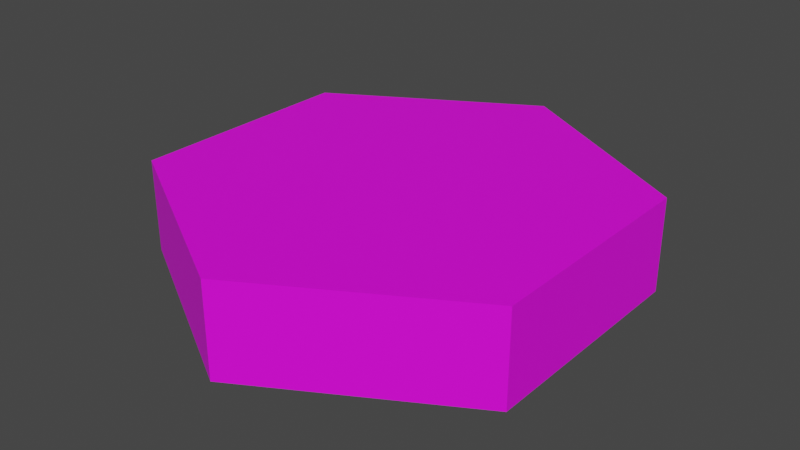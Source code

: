 # Source: base_tile.blend  (saved by Blender 3.6.13; exported with 4.5.12 LTS)
import bpy
from mathutils import Matrix  # noqa: F401  (used for matrix-valued properties, if any)

bpy.ops.wm.read_factory_settings(use_empty=True)
scene = bpy.context.scene
scene.name = 'Scene'

# ---- collections
col_collection = bpy.data.collections.new('Collection'); scene.collection.children.link(col_collection)

# ---- images (referenced by path relative to the original .blend; pixels are not part of the script)
import os
ASSET_DIR = os.environ.get("B2B_ASSET_DIR", "")  # directory of the original .blend (textures are referenced by path, not embedded)
HERE = os.path.dirname(os.path.abspath(__file__))  # packed textures are extracted next to this script under _unpacked/

def load_image(name, relpath, width, height, colorspace="sRGB"):
    """Load a texture the original file referenced (path relative to the .blend, or extracted next to this script)."""
    p = next((c for c in (os.path.join(HERE, relpath), os.path.join(ASSET_DIR, relpath)) if relpath and os.path.exists(c)), "")
    if p:
        img = bpy.data.images.load(p, check_existing=True)
        img.name = name
    else:  # same state as the original file: an image datablock whose file is absent (Cycles renders it pink)
        img = bpy.data.images.new(name, width, height)
        img.source = "FILE"
        img.filepath = "//" + (relpath or name)
    img.colorspace_settings.name = colorspace
    return img
img_base_palette_png_002 = load_image('base_palette.png.002', 'base_palette.png', 1024, 1024, 'sRGB')

# ---- materials (node trees are filled in below, after node groups)
mat_basepalette = bpy.data.materials.new('BasePalette')
mat_basepalette.alpha_threshold = 0.0
mat_basepalette.use_transparent_shadow = False
mat_basepalette.roughness = 0.5
mat_basepalette.line_color = (0.0, 0.0, 0.0, 1.0)

# ---- material node trees
mat_basepalette.use_nodes = True; mat_basepalette.node_tree.nodes.clear()
_N = mat_basepalette.node_tree.nodes; _L = mat_basepalette.node_tree.links
n0 = _N.new('ShaderNodeOutputMaterial'); n0.name = 'Material Output'; n0.location = (300, 300)
n1 = _N.new('ShaderNodeBsdfPrincipled'); n1.name = 'Principled BSDF'; n1.location = (10, 300)
n1.distribution = 'GGX'
n1.subsurface_method = 'RANDOM_WALK_SKIN'
n1.inputs[3].default_value = 1.45
n1.inputs[27].default_value = (0.0, 0.0, 0.0, 1.0)
n1.inputs[28].default_value = 1.0
n2 = _N.new('ShaderNodeTexImage'); n2.name = 'Image Texture'; n2.location = (-464, 137)
n2.image = img_base_palette_png_002
_L.new(n1.outputs[0], n0.inputs[0])
_L.new(n2.outputs[0], n1.inputs[0])
n0.is_active_output = True

# ---- world
world_world = bpy.data.worlds.new('World'); scene.world = world_world
world_world.use_nodes = True; world_world.node_tree.nodes.clear()
_N = world_world.node_tree.nodes; _L = world_world.node_tree.links
n0 = _N.new('ShaderNodeOutputWorld'); n0.name = 'World Output'; n0.location = (300, 300)
n1 = _N.new('ShaderNodeBackground'); n1.name = 'Background'; n1.location = (10, 300)
n1.inputs[0].default_value = (0.05088, 0.05088, 0.05088, 1.0)
_L.new(n1.outputs[0], n0.inputs[0])
n0.is_active_output = True
world_world.color = (0.05088, 0.05088, 0.05088)
world_world.use_sun_shadow = False
world_world.sun_shadow_jitter_overblur = 0.0

# ---- meshes
me_cylinder = bpy.data.meshes.new('Cylinder')
me_cylinder.from_pydata([(-4.967e-09, 0.5, -3.527e-08), (-4.967e-09, 0.5, 0.2), (0.433, 0.25, -3.527e-08), (0.433, 0.25, 0.2), (0.433, -0.25, -3.527e-08), (0.433, -0.25, 0.2), (-4.967e-09, -0.5, -3.527e-08), (-4.967e-09, -0.5, 0.2), (-0.433, -0.25, -3.527e-08), (-0.433, -0.25, 0.2), (-0.433, 0.25, -3.527e-08), (-0.433, 0.25, 0.2)], [], [(0, 1, 3, 2), (2, 3, 5, 4), (4, 5, 7, 6), (6, 7, 9, 8), (3, 1, 11, 9, 7, 5), (8, 9, 11, 10), (10, 11, 1, 0), (0, 2, 4, 6, 8, 10)])
_uv = me_cylinder.uv_layers.new(name='UVMap')
_uv.uv.foreach_set('vector', [0.3581, 0.8385, 0.3581, 0.8385, 0.3581, 0.8385, 0.3581, 0.8385, 0.3581, 0.8385, 0.3581, 0.8385, 0.3581, 0.8385, 0.3581, 0.8385, 0.3581, 0.8385, 0.3581, 0.8385, 0.3581, 0.8385, 0.3581, 0.8385, 0.3581, 0.8385, 0.3581, 0.8385, 0.3581, 0.8385, 0.3581, 0.8385, 0.3581, 0.8385, 0.3581, 0.8385, 0.3581, 0.8385, 0.3581, 0.8385, 0.3581, 0.8385, 0.3581, 0.8385, 0.3581, 0.8385, 0.3581, 0.8385, 0.3581, 0.8385, 0.3581, 0.8385, 0.3581, 0.8385, 0.3581, 0.8385, 0.3581, 0.8385, 0.3581, 0.8385, 0.3581, 0.8385, 0.3581, 0.8385, 0.3581, 0.8385, 0.3581, 0.8385, 0.3581, 0.8385, 0.3581, 0.8385])
me_cylinder.materials.append(mat_basepalette)
me_cylinder.update()

# ---- objects
ob_basetile = bpy.data.objects.new('BaseTile', me_cylinder)

# ---- transforms, parenting, visibility, modifiers, constraints
ob_basetile.location = (0.0, 0.0, 0.0)

# ---- collection membership
col_collection.objects.link(ob_basetile)

# ---- scene / render settings (as saved in the file)
scene.frame_start = 1; scene.frame_end = 250; scene.frame_set(18)
scene.render.engine = 'BLENDER_EEVEE_NEXT'
scene.cycles.sampling_pattern = 'TABULATED_SOBOL'
scene.view_settings.view_transform = 'Filmic'
bpy.context.view_layer.update()

# ---- added for rendering (the .blend has no active camera and no usable light): camera, sun
cam_auto = bpy.data.cameras.new('AutoCamera')
cam_auto.lens = 50.0
cam_auto.sensor_width = 36.0
cam_auto.clip_end = 1000.0
ob_auto_camera = bpy.data.objects.new('AutoCamera', cam_auto)
scene.collection.objects.link(ob_auto_camera)
ob_auto_camera.location = (1.23787, -1.48544, 1.09029)
ob_auto_camera.rotation_euler = (1.09748, -7.21219e-08, 0.694738)
scene.camera = ob_auto_camera
light_auto_sun = bpy.data.lights.new('AutoSun', 'SUN')
light_auto_sun.energy = 3.0
light_auto_sun.angle = 0.0523599
ob_auto_sun = bpy.data.objects.new('AutoSun', light_auto_sun)
scene.collection.objects.link(ob_auto_sun)
ob_auto_sun.rotation_euler = (0.872665, 0.174533, 0.523599)
bpy.context.view_layer.update()
